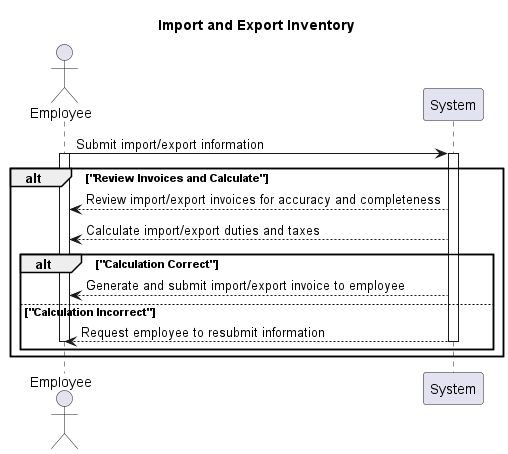

The diagram above was rendered by PlantUML. Its source (embedded in the PNG):
@startuml
Title Import and Export Inventory
Actor Employee
participant System


  Employee->System: Submit import/export information
  activate Employee
  activate System

  alt "Review Invoices and Calculate"
    System-->Employee: Review import/export invoices for accuracy and completeness
    System-->Employee: Calculate import/export duties and taxes
    alt "Calculation Correct"
      System-->Employee: Generate and submit import/export invoice to employee
    else "Calculation Incorrect"
      System-->Employee: Request employee to resubmit information
      deactivate System
      deactivate Employee
    end
  end

  deactivate System
  deactivate Employee


@enduml